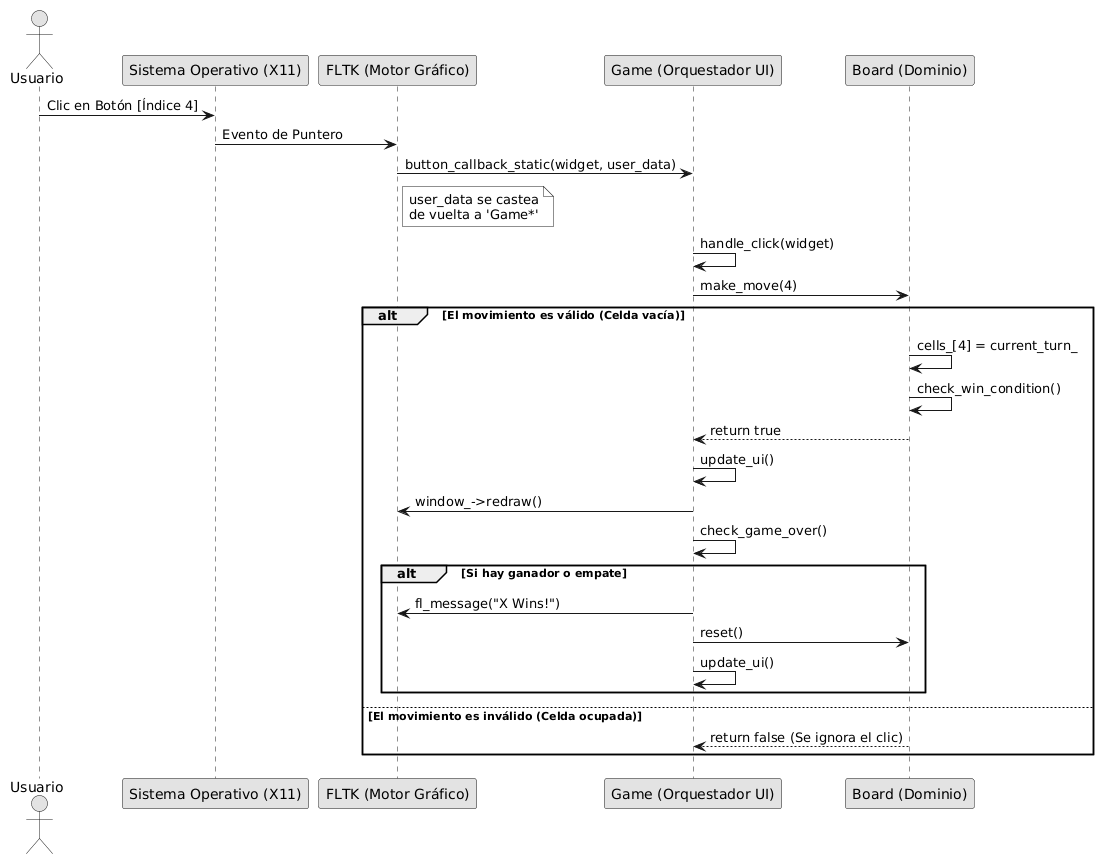

The diagram above was rendered by PlantUML. Its source (embedded in the PNG):
@startuml
skinparam monochrome true

actor Usuario
participant "Sistema Operativo (X11)" as OS
participant "FLTK (Motor Gráfico)" as FL
participant "Game (Orquestador UI)" as G
participant "Board (Dominio)" as B

Usuario -> OS : Clic en Botón [Índice 4]
OS -> FL : Evento de Puntero
FL -> G : button_callback_static(widget, user_data)
note right of FL : user_data se castea\nde vuelta a 'Game*'

G -> G : handle_click(widget)
G -> B : make_move(4)

alt El movimiento es válido (Celda vacía)
    B -> B : cells_[4] = current_turn_
    B -> B : check_win_condition()
    B --> G : return true

    G -> G : update_ui()
    G -> FL : window_->redraw()

    G -> G : check_game_over()
    
    alt Si hay ganador o empate
        G -> FL : fl_message("X Wins!")
        G -> B : reset()
        G -> G : update_ui()
    end
else El movimiento es inválido (Celda ocupada)
    B --> G : return false (Se ignora el clic)
end
@enduml